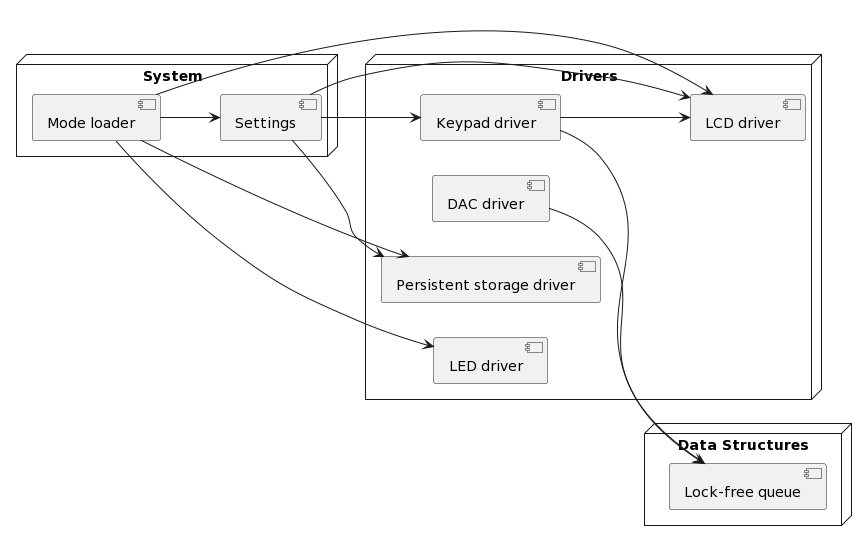

The diagram above was rendered by PlantUML. Its source (embedded in the PNG):
@startuml
left to right direction

node "Data Structures" {
    [Lock-free queue]
}

node Drivers {
 [DAC driver]
 [LED driver]
 [LCD driver]
 [Keypad driver]
 [Persistent storage driver]
}

node System {
 [Settings]
 [Mode loader]
}

[Keypad driver] --> [LCD driver]
[Settings] --> [LCD driver]
[Settings] --> [Keypad driver]
[Settings] --> [Persistent storage driver]
[Mode loader] --> [Settings]
[Mode loader] --> [Persistent storage driver]
[Mode loader] --> [LED driver]
[Mode loader] --> [LCD driver]

[Keypad driver] --> [Lock-free queue]
[DAC driver] --> [Lock-free queue]
@enduml